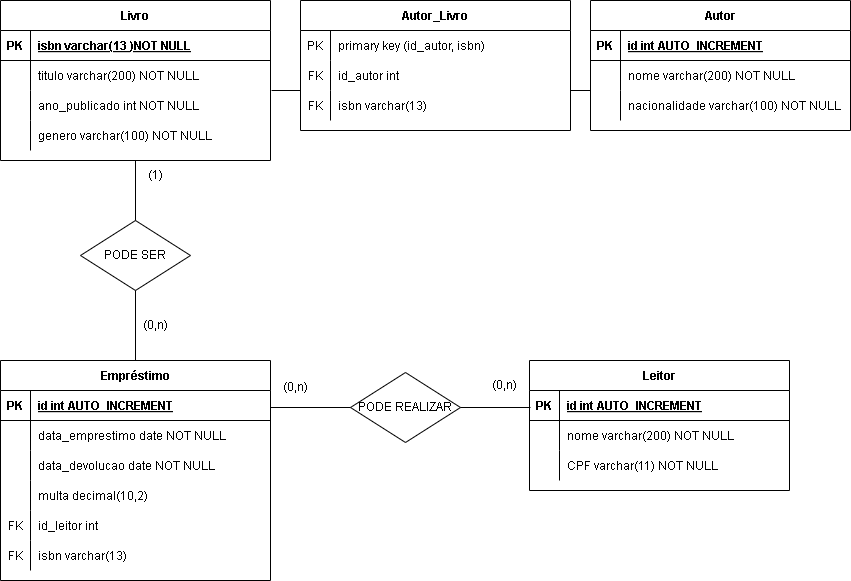

The diagram above was exported from draw.io. Its source (the exported page's mxGraphModel, read from the mxfile embedded in the PNG):
<mxGraphModel dx="839" dy="461" grid="1" gridSize="10" guides="1" tooltips="1" connect="1" arrows="1" fold="1" page="1" pageScale="1" pageWidth="850" pageHeight="1100" math="0" shadow="0" extFonts="Permanent Marker^https://fonts.googleapis.com/css?family=Permanent+Marker">
  <root>
    <mxCell id="0" />
    <mxCell id="1" parent="0" />
    <mxCell id="C-vyLk0tnHw3VtMMgP7b-12" value="" style="edgeStyle=entityRelationEdgeStyle;endArrow=ERzeroToMany;startArrow=ERone;endFill=1;startFill=0;" parent="1" target="C-vyLk0tnHw3VtMMgP7b-17" edge="1">
      <mxGeometry width="100" height="100" relative="1" as="geometry">
        <mxPoint x="700" y="165" as="sourcePoint" />
        <mxPoint x="460" y="205" as="targetPoint" />
      </mxGeometry>
    </mxCell>
    <mxCell id="u8IKogbx3jhem5d8XEE9-68" value="Leitor" style="shape=table;startSize=30;container=1;collapsible=1;childLayout=tableLayout;fixedRows=1;rowLines=0;fontStyle=1;align=center;resizeLast=1;" vertex="1" parent="1">
      <mxGeometry x="529" y="460" width="260" height="130" as="geometry" />
    </mxCell>
    <mxCell id="u8IKogbx3jhem5d8XEE9-69" value="" style="shape=partialRectangle;collapsible=0;dropTarget=0;pointerEvents=0;fillColor=none;points=[[0,0.5],[1,0.5]];portConstraint=eastwest;top=0;left=0;right=0;bottom=1;" vertex="1" parent="u8IKogbx3jhem5d8XEE9-68">
      <mxGeometry y="30" width="260" height="30" as="geometry" />
    </mxCell>
    <mxCell id="u8IKogbx3jhem5d8XEE9-70" value="PK" style="shape=partialRectangle;overflow=hidden;connectable=0;fillColor=none;top=0;left=0;bottom=0;right=0;fontStyle=1;" vertex="1" parent="u8IKogbx3jhem5d8XEE9-69">
      <mxGeometry width="30" height="30" as="geometry">
        <mxRectangle width="30" height="30" as="alternateBounds" />
      </mxGeometry>
    </mxCell>
    <mxCell id="u8IKogbx3jhem5d8XEE9-71" value="id int AUTO_INCREMENT" style="shape=partialRectangle;overflow=hidden;connectable=0;fillColor=none;top=0;left=0;bottom=0;right=0;align=left;spacingLeft=6;fontStyle=5;" vertex="1" parent="u8IKogbx3jhem5d8XEE9-69">
      <mxGeometry x="30" width="230" height="30" as="geometry">
        <mxRectangle width="230" height="30" as="alternateBounds" />
      </mxGeometry>
    </mxCell>
    <mxCell id="u8IKogbx3jhem5d8XEE9-72" value="" style="shape=partialRectangle;collapsible=0;dropTarget=0;pointerEvents=0;fillColor=none;points=[[0,0.5],[1,0.5]];portConstraint=eastwest;top=0;left=0;right=0;bottom=0;" vertex="1" parent="u8IKogbx3jhem5d8XEE9-68">
      <mxGeometry y="60" width="260" height="30" as="geometry" />
    </mxCell>
    <mxCell id="u8IKogbx3jhem5d8XEE9-73" value="" style="shape=partialRectangle;overflow=hidden;connectable=0;fillColor=none;top=0;left=0;bottom=0;right=0;" vertex="1" parent="u8IKogbx3jhem5d8XEE9-72">
      <mxGeometry width="30" height="30" as="geometry">
        <mxRectangle width="30" height="30" as="alternateBounds" />
      </mxGeometry>
    </mxCell>
    <mxCell id="u8IKogbx3jhem5d8XEE9-74" value="nome varchar(200) NOT NULL" style="shape=partialRectangle;overflow=hidden;connectable=0;fillColor=none;top=0;left=0;bottom=0;right=0;align=left;spacingLeft=6;" vertex="1" parent="u8IKogbx3jhem5d8XEE9-72">
      <mxGeometry x="30" width="230" height="30" as="geometry">
        <mxRectangle width="230" height="30" as="alternateBounds" />
      </mxGeometry>
    </mxCell>
    <mxCell id="u8IKogbx3jhem5d8XEE9-75" value="" style="shape=partialRectangle;collapsible=0;dropTarget=0;pointerEvents=0;fillColor=none;points=[[0,0.5],[1,0.5]];portConstraint=eastwest;top=0;left=0;right=0;bottom=0;" vertex="1" parent="u8IKogbx3jhem5d8XEE9-68">
      <mxGeometry y="90" width="260" height="30" as="geometry" />
    </mxCell>
    <mxCell id="u8IKogbx3jhem5d8XEE9-76" value="" style="shape=partialRectangle;overflow=hidden;connectable=0;fillColor=none;top=0;left=0;bottom=0;right=0;" vertex="1" parent="u8IKogbx3jhem5d8XEE9-75">
      <mxGeometry width="30" height="30" as="geometry">
        <mxRectangle width="30" height="30" as="alternateBounds" />
      </mxGeometry>
    </mxCell>
    <mxCell id="u8IKogbx3jhem5d8XEE9-77" value="CPF varchar(11) NOT NULL" style="shape=partialRectangle;overflow=hidden;connectable=0;fillColor=none;top=0;left=0;bottom=0;right=0;align=left;spacingLeft=6;" vertex="1" parent="u8IKogbx3jhem5d8XEE9-75">
      <mxGeometry x="30" width="230" height="30" as="geometry">
        <mxRectangle width="230" height="30" as="alternateBounds" />
      </mxGeometry>
    </mxCell>
    <mxCell id="u8IKogbx3jhem5d8XEE9-78" value="Autor" style="shape=table;startSize=30;container=1;collapsible=1;childLayout=tableLayout;fixedRows=1;rowLines=0;fontStyle=1;align=center;resizeLast=1;" vertex="1" parent="1">
      <mxGeometry x="590" y="100" width="260" height="130" as="geometry" />
    </mxCell>
    <mxCell id="u8IKogbx3jhem5d8XEE9-79" value="" style="shape=partialRectangle;collapsible=0;dropTarget=0;pointerEvents=0;fillColor=none;points=[[0,0.5],[1,0.5]];portConstraint=eastwest;top=0;left=0;right=0;bottom=1;" vertex="1" parent="u8IKogbx3jhem5d8XEE9-78">
      <mxGeometry y="30" width="260" height="30" as="geometry" />
    </mxCell>
    <mxCell id="u8IKogbx3jhem5d8XEE9-80" value="PK" style="shape=partialRectangle;overflow=hidden;connectable=0;fillColor=none;top=0;left=0;bottom=0;right=0;fontStyle=1;" vertex="1" parent="u8IKogbx3jhem5d8XEE9-79">
      <mxGeometry width="30" height="30" as="geometry">
        <mxRectangle width="30" height="30" as="alternateBounds" />
      </mxGeometry>
    </mxCell>
    <mxCell id="u8IKogbx3jhem5d8XEE9-81" value="id int AUTO_INCREMENT" style="shape=partialRectangle;overflow=hidden;connectable=0;fillColor=none;top=0;left=0;bottom=0;right=0;align=left;spacingLeft=6;fontStyle=5;" vertex="1" parent="u8IKogbx3jhem5d8XEE9-79">
      <mxGeometry x="30" width="230" height="30" as="geometry">
        <mxRectangle width="230" height="30" as="alternateBounds" />
      </mxGeometry>
    </mxCell>
    <mxCell id="u8IKogbx3jhem5d8XEE9-82" value="" style="shape=partialRectangle;collapsible=0;dropTarget=0;pointerEvents=0;fillColor=none;points=[[0,0.5],[1,0.5]];portConstraint=eastwest;top=0;left=0;right=0;bottom=0;" vertex="1" parent="u8IKogbx3jhem5d8XEE9-78">
      <mxGeometry y="60" width="260" height="30" as="geometry" />
    </mxCell>
    <mxCell id="u8IKogbx3jhem5d8XEE9-83" value="" style="shape=partialRectangle;overflow=hidden;connectable=0;fillColor=none;top=0;left=0;bottom=0;right=0;" vertex="1" parent="u8IKogbx3jhem5d8XEE9-82">
      <mxGeometry width="30" height="30" as="geometry">
        <mxRectangle width="30" height="30" as="alternateBounds" />
      </mxGeometry>
    </mxCell>
    <mxCell id="u8IKogbx3jhem5d8XEE9-84" value="nome varchar(200) NOT NULL" style="shape=partialRectangle;overflow=hidden;connectable=0;fillColor=none;top=0;left=0;bottom=0;right=0;align=left;spacingLeft=6;" vertex="1" parent="u8IKogbx3jhem5d8XEE9-82">
      <mxGeometry x="30" width="230" height="30" as="geometry">
        <mxRectangle width="230" height="30" as="alternateBounds" />
      </mxGeometry>
    </mxCell>
    <mxCell id="u8IKogbx3jhem5d8XEE9-85" value="" style="shape=partialRectangle;collapsible=0;dropTarget=0;pointerEvents=0;fillColor=none;points=[[0,0.5],[1,0.5]];portConstraint=eastwest;top=0;left=0;right=0;bottom=0;" vertex="1" parent="u8IKogbx3jhem5d8XEE9-78">
      <mxGeometry y="90" width="260" height="30" as="geometry" />
    </mxCell>
    <mxCell id="u8IKogbx3jhem5d8XEE9-86" value="" style="shape=partialRectangle;overflow=hidden;connectable=0;fillColor=none;top=0;left=0;bottom=0;right=0;" vertex="1" parent="u8IKogbx3jhem5d8XEE9-85">
      <mxGeometry width="30" height="30" as="geometry">
        <mxRectangle width="30" height="30" as="alternateBounds" />
      </mxGeometry>
    </mxCell>
    <mxCell id="u8IKogbx3jhem5d8XEE9-87" value="nacionalidade varchar(100) NOT NULL" style="shape=partialRectangle;overflow=hidden;connectable=0;fillColor=none;top=0;left=0;bottom=0;right=0;align=left;spacingLeft=6;" vertex="1" parent="u8IKogbx3jhem5d8XEE9-85">
      <mxGeometry x="30" width="230" height="30" as="geometry">
        <mxRectangle width="230" height="30" as="alternateBounds" />
      </mxGeometry>
    </mxCell>
    <mxCell id="u8IKogbx3jhem5d8XEE9-88" value="Empréstimo" style="shape=table;startSize=30;container=1;collapsible=1;childLayout=tableLayout;fixedRows=1;rowLines=0;fontStyle=1;align=center;resizeLast=1;" vertex="1" parent="1">
      <mxGeometry y="460" width="270" height="220" as="geometry" />
    </mxCell>
    <mxCell id="u8IKogbx3jhem5d8XEE9-89" value="" style="shape=partialRectangle;collapsible=0;dropTarget=0;pointerEvents=0;fillColor=none;points=[[0,0.5],[1,0.5]];portConstraint=eastwest;top=0;left=0;right=0;bottom=1;" vertex="1" parent="u8IKogbx3jhem5d8XEE9-88">
      <mxGeometry y="30" width="270" height="30" as="geometry" />
    </mxCell>
    <mxCell id="u8IKogbx3jhem5d8XEE9-90" value="PK" style="shape=partialRectangle;overflow=hidden;connectable=0;fillColor=none;top=0;left=0;bottom=0;right=0;fontStyle=1;" vertex="1" parent="u8IKogbx3jhem5d8XEE9-89">
      <mxGeometry width="30" height="30" as="geometry">
        <mxRectangle width="30" height="30" as="alternateBounds" />
      </mxGeometry>
    </mxCell>
    <mxCell id="u8IKogbx3jhem5d8XEE9-91" value="id int AUTO_INCREMENT" style="shape=partialRectangle;overflow=hidden;connectable=0;fillColor=none;top=0;left=0;bottom=0;right=0;align=left;spacingLeft=6;fontStyle=5;" vertex="1" parent="u8IKogbx3jhem5d8XEE9-89">
      <mxGeometry x="30" width="240" height="30" as="geometry">
        <mxRectangle width="240" height="30" as="alternateBounds" />
      </mxGeometry>
    </mxCell>
    <mxCell id="u8IKogbx3jhem5d8XEE9-92" value="" style="shape=partialRectangle;collapsible=0;dropTarget=0;pointerEvents=0;fillColor=none;points=[[0,0.5],[1,0.5]];portConstraint=eastwest;top=0;left=0;right=0;bottom=0;" vertex="1" parent="u8IKogbx3jhem5d8XEE9-88">
      <mxGeometry y="60" width="270" height="30" as="geometry" />
    </mxCell>
    <mxCell id="u8IKogbx3jhem5d8XEE9-93" value="" style="shape=partialRectangle;overflow=hidden;connectable=0;fillColor=none;top=0;left=0;bottom=0;right=0;" vertex="1" parent="u8IKogbx3jhem5d8XEE9-92">
      <mxGeometry width="30" height="30" as="geometry">
        <mxRectangle width="30" height="30" as="alternateBounds" />
      </mxGeometry>
    </mxCell>
    <mxCell id="u8IKogbx3jhem5d8XEE9-94" value="data_emprestimo date NOT NULL" style="shape=partialRectangle;overflow=hidden;connectable=0;fillColor=none;top=0;left=0;bottom=0;right=0;align=left;spacingLeft=6;" vertex="1" parent="u8IKogbx3jhem5d8XEE9-92">
      <mxGeometry x="30" width="240" height="30" as="geometry">
        <mxRectangle width="240" height="30" as="alternateBounds" />
      </mxGeometry>
    </mxCell>
    <mxCell id="u8IKogbx3jhem5d8XEE9-95" value="" style="shape=partialRectangle;collapsible=0;dropTarget=0;pointerEvents=0;fillColor=none;points=[[0,0.5],[1,0.5]];portConstraint=eastwest;top=0;left=0;right=0;bottom=0;" vertex="1" parent="u8IKogbx3jhem5d8XEE9-88">
      <mxGeometry y="90" width="270" height="30" as="geometry" />
    </mxCell>
    <mxCell id="u8IKogbx3jhem5d8XEE9-96" value="" style="shape=partialRectangle;overflow=hidden;connectable=0;fillColor=none;top=0;left=0;bottom=0;right=0;" vertex="1" parent="u8IKogbx3jhem5d8XEE9-95">
      <mxGeometry width="30" height="30" as="geometry">
        <mxRectangle width="30" height="30" as="alternateBounds" />
      </mxGeometry>
    </mxCell>
    <mxCell id="u8IKogbx3jhem5d8XEE9-97" value="data_devolucao date NOT NULL" style="shape=partialRectangle;overflow=hidden;connectable=0;fillColor=none;top=0;left=0;bottom=0;right=0;align=left;spacingLeft=6;" vertex="1" parent="u8IKogbx3jhem5d8XEE9-95">
      <mxGeometry x="30" width="240" height="30" as="geometry">
        <mxRectangle width="240" height="30" as="alternateBounds" />
      </mxGeometry>
    </mxCell>
    <mxCell id="u8IKogbx3jhem5d8XEE9-98" value="" style="shape=partialRectangle;collapsible=0;dropTarget=0;pointerEvents=0;fillColor=none;points=[[0,0.5],[1,0.5]];portConstraint=eastwest;top=0;left=0;right=0;bottom=0;" vertex="1" parent="u8IKogbx3jhem5d8XEE9-88">
      <mxGeometry y="120" width="270" height="30" as="geometry" />
    </mxCell>
    <mxCell id="u8IKogbx3jhem5d8XEE9-99" value="" style="shape=partialRectangle;overflow=hidden;connectable=0;fillColor=none;top=0;left=0;bottom=0;right=0;" vertex="1" parent="u8IKogbx3jhem5d8XEE9-98">
      <mxGeometry width="30" height="30" as="geometry">
        <mxRectangle width="30" height="30" as="alternateBounds" />
      </mxGeometry>
    </mxCell>
    <mxCell id="u8IKogbx3jhem5d8XEE9-100" value="multa decimal(10,2)" style="shape=partialRectangle;overflow=hidden;connectable=0;fillColor=none;top=0;left=0;bottom=0;right=0;align=left;spacingLeft=6;" vertex="1" parent="u8IKogbx3jhem5d8XEE9-98">
      <mxGeometry x="30" width="240" height="30" as="geometry">
        <mxRectangle width="240" height="30" as="alternateBounds" />
      </mxGeometry>
    </mxCell>
    <mxCell id="u8IKogbx3jhem5d8XEE9-101" value="" style="shape=partialRectangle;collapsible=0;dropTarget=0;pointerEvents=0;fillColor=none;points=[[0,0.5],[1,0.5]];portConstraint=eastwest;top=0;left=0;right=0;bottom=0;" vertex="1" parent="u8IKogbx3jhem5d8XEE9-88">
      <mxGeometry y="150" width="270" height="30" as="geometry" />
    </mxCell>
    <mxCell id="u8IKogbx3jhem5d8XEE9-102" value="FK" style="shape=partialRectangle;overflow=hidden;connectable=0;fillColor=none;top=0;left=0;bottom=0;right=0;" vertex="1" parent="u8IKogbx3jhem5d8XEE9-101">
      <mxGeometry width="30" height="30" as="geometry">
        <mxRectangle width="30" height="30" as="alternateBounds" />
      </mxGeometry>
    </mxCell>
    <mxCell id="u8IKogbx3jhem5d8XEE9-103" value="id_leitor int" style="shape=partialRectangle;overflow=hidden;connectable=0;fillColor=none;top=0;left=0;bottom=0;right=0;align=left;spacingLeft=6;" vertex="1" parent="u8IKogbx3jhem5d8XEE9-101">
      <mxGeometry x="30" width="240" height="30" as="geometry">
        <mxRectangle width="240" height="30" as="alternateBounds" />
      </mxGeometry>
    </mxCell>
    <mxCell id="u8IKogbx3jhem5d8XEE9-104" value="" style="shape=partialRectangle;collapsible=0;dropTarget=0;pointerEvents=0;fillColor=none;points=[[0,0.5],[1,0.5]];portConstraint=eastwest;top=0;left=0;right=0;bottom=0;" vertex="1" parent="u8IKogbx3jhem5d8XEE9-88">
      <mxGeometry y="180" width="270" height="30" as="geometry" />
    </mxCell>
    <mxCell id="u8IKogbx3jhem5d8XEE9-105" value="FK" style="shape=partialRectangle;overflow=hidden;connectable=0;fillColor=none;top=0;left=0;bottom=0;right=0;" vertex="1" parent="u8IKogbx3jhem5d8XEE9-104">
      <mxGeometry width="30" height="30" as="geometry">
        <mxRectangle width="30" height="30" as="alternateBounds" />
      </mxGeometry>
    </mxCell>
    <mxCell id="u8IKogbx3jhem5d8XEE9-106" value="isbn varchar(13)" style="shape=partialRectangle;overflow=hidden;connectable=0;fillColor=none;top=0;left=0;bottom=0;right=0;align=left;spacingLeft=6;" vertex="1" parent="u8IKogbx3jhem5d8XEE9-104">
      <mxGeometry x="30" width="240" height="30" as="geometry">
        <mxRectangle width="240" height="30" as="alternateBounds" />
      </mxGeometry>
    </mxCell>
    <mxCell id="u8IKogbx3jhem5d8XEE9-107" value="Livro" style="shape=table;startSize=30;container=1;collapsible=1;childLayout=tableLayout;fixedRows=1;rowLines=0;fontStyle=1;align=center;resizeLast=1;" vertex="1" parent="1">
      <mxGeometry y="100" width="270" height="160" as="geometry">
        <mxRectangle x="450" y="120" width="70" height="30" as="alternateBounds" />
      </mxGeometry>
    </mxCell>
    <mxCell id="u8IKogbx3jhem5d8XEE9-108" value="" style="shape=partialRectangle;collapsible=0;dropTarget=0;pointerEvents=0;fillColor=none;points=[[0,0.5],[1,0.5]];portConstraint=eastwest;top=0;left=0;right=0;bottom=1;" vertex="1" parent="u8IKogbx3jhem5d8XEE9-107">
      <mxGeometry y="30" width="270" height="30" as="geometry" />
    </mxCell>
    <mxCell id="u8IKogbx3jhem5d8XEE9-109" value="PK" style="shape=partialRectangle;overflow=hidden;connectable=0;fillColor=none;top=0;left=0;bottom=0;right=0;fontStyle=1;" vertex="1" parent="u8IKogbx3jhem5d8XEE9-108">
      <mxGeometry width="30" height="30" as="geometry">
        <mxRectangle width="30" height="30" as="alternateBounds" />
      </mxGeometry>
    </mxCell>
    <mxCell id="u8IKogbx3jhem5d8XEE9-110" value="isbn varchar(13 )NOT NULL" style="shape=partialRectangle;overflow=hidden;connectable=0;fillColor=none;top=0;left=0;bottom=0;right=0;align=left;spacingLeft=6;fontStyle=5;" vertex="1" parent="u8IKogbx3jhem5d8XEE9-108">
      <mxGeometry x="30" width="240" height="30" as="geometry">
        <mxRectangle width="240" height="30" as="alternateBounds" />
      </mxGeometry>
    </mxCell>
    <mxCell id="u8IKogbx3jhem5d8XEE9-111" value="" style="shape=partialRectangle;collapsible=0;dropTarget=0;pointerEvents=0;fillColor=none;points=[[0,0.5],[1,0.5]];portConstraint=eastwest;top=0;left=0;right=0;bottom=0;" vertex="1" parent="u8IKogbx3jhem5d8XEE9-107">
      <mxGeometry y="60" width="270" height="30" as="geometry" />
    </mxCell>
    <mxCell id="u8IKogbx3jhem5d8XEE9-112" value="" style="shape=partialRectangle;overflow=hidden;connectable=0;fillColor=none;top=0;left=0;bottom=0;right=0;" vertex="1" parent="u8IKogbx3jhem5d8XEE9-111">
      <mxGeometry width="30" height="30" as="geometry">
        <mxRectangle width="30" height="30" as="alternateBounds" />
      </mxGeometry>
    </mxCell>
    <mxCell id="u8IKogbx3jhem5d8XEE9-113" value="titulo varchar(200) NOT NULL" style="shape=partialRectangle;overflow=hidden;connectable=0;fillColor=none;top=0;left=0;bottom=0;right=0;align=left;spacingLeft=6;" vertex="1" parent="u8IKogbx3jhem5d8XEE9-111">
      <mxGeometry x="30" width="240" height="30" as="geometry">
        <mxRectangle width="240" height="30" as="alternateBounds" />
      </mxGeometry>
    </mxCell>
    <mxCell id="u8IKogbx3jhem5d8XEE9-114" value="" style="shape=partialRectangle;collapsible=0;dropTarget=0;pointerEvents=0;fillColor=none;points=[[0,0.5],[1,0.5]];portConstraint=eastwest;top=0;left=0;right=0;bottom=0;" vertex="1" parent="u8IKogbx3jhem5d8XEE9-107">
      <mxGeometry y="90" width="270" height="30" as="geometry" />
    </mxCell>
    <mxCell id="u8IKogbx3jhem5d8XEE9-115" value="" style="shape=partialRectangle;overflow=hidden;connectable=0;fillColor=none;top=0;left=0;bottom=0;right=0;" vertex="1" parent="u8IKogbx3jhem5d8XEE9-114">
      <mxGeometry width="30" height="30" as="geometry">
        <mxRectangle width="30" height="30" as="alternateBounds" />
      </mxGeometry>
    </mxCell>
    <mxCell id="u8IKogbx3jhem5d8XEE9-116" value="ano_publicado int NOT NULL" style="shape=partialRectangle;overflow=hidden;connectable=0;fillColor=none;top=0;left=0;bottom=0;right=0;align=left;spacingLeft=6;" vertex="1" parent="u8IKogbx3jhem5d8XEE9-114">
      <mxGeometry x="30" width="240" height="30" as="geometry">
        <mxRectangle width="240" height="30" as="alternateBounds" />
      </mxGeometry>
    </mxCell>
    <mxCell id="u8IKogbx3jhem5d8XEE9-117" value="" style="shape=partialRectangle;collapsible=0;dropTarget=0;pointerEvents=0;fillColor=none;points=[[0,0.5],[1,0.5]];portConstraint=eastwest;top=0;left=0;right=0;bottom=0;" vertex="1" parent="u8IKogbx3jhem5d8XEE9-107">
      <mxGeometry y="120" width="270" height="30" as="geometry" />
    </mxCell>
    <mxCell id="u8IKogbx3jhem5d8XEE9-118" value="" style="shape=partialRectangle;overflow=hidden;connectable=0;fillColor=none;top=0;left=0;bottom=0;right=0;" vertex="1" parent="u8IKogbx3jhem5d8XEE9-117">
      <mxGeometry width="30" height="30" as="geometry">
        <mxRectangle width="30" height="30" as="alternateBounds" />
      </mxGeometry>
    </mxCell>
    <mxCell id="u8IKogbx3jhem5d8XEE9-119" value="genero varchar(100) NOT NULL" style="shape=partialRectangle;overflow=hidden;connectable=0;fillColor=none;top=0;left=0;bottom=0;right=0;align=left;spacingLeft=6;" vertex="1" parent="u8IKogbx3jhem5d8XEE9-117">
      <mxGeometry x="30" width="240" height="30" as="geometry">
        <mxRectangle width="240" height="30" as="alternateBounds" />
      </mxGeometry>
    </mxCell>
    <mxCell id="u8IKogbx3jhem5d8XEE9-120" value="PODE REALIZAR" style="rhombus;whiteSpace=wrap;html=1;" vertex="1" parent="1">
      <mxGeometry x="350" y="472" width="110" height="70" as="geometry" />
    </mxCell>
    <mxCell id="u8IKogbx3jhem5d8XEE9-121" value="(0,n)" style="text;html=1;align=center;verticalAlign=middle;resizable=0;points=[];autosize=1;strokeColor=none;fillColor=none;" vertex="1" parent="1">
      <mxGeometry x="479" y="470" width="50" height="30" as="geometry" />
    </mxCell>
    <mxCell id="u8IKogbx3jhem5d8XEE9-122" value="(0,n)" style="text;html=1;align=center;verticalAlign=middle;resizable=0;points=[];autosize=1;strokeColor=none;fillColor=none;" vertex="1" parent="1">
      <mxGeometry x="270" y="472" width="50" height="30" as="geometry" />
    </mxCell>
    <mxCell id="u8IKogbx3jhem5d8XEE9-123" value="PODE SER" style="rhombus;whiteSpace=wrap;html=1;" vertex="1" parent="1">
      <mxGeometry x="80" y="320" width="110" height="70" as="geometry" />
    </mxCell>
    <mxCell id="u8IKogbx3jhem5d8XEE9-124" value="(1)" style="text;html=1;align=center;verticalAlign=middle;resizable=0;points=[];autosize=1;strokeColor=none;fillColor=none;" vertex="1" parent="1">
      <mxGeometry x="135" y="260" width="40" height="30" as="geometry" />
    </mxCell>
    <mxCell id="u8IKogbx3jhem5d8XEE9-125" value="(0,n)" style="text;html=1;align=center;verticalAlign=middle;resizable=0;points=[];autosize=1;strokeColor=none;fillColor=none;" vertex="1" parent="1">
      <mxGeometry x="130" y="410" width="50" height="30" as="geometry" />
    </mxCell>
    <mxCell id="u8IKogbx3jhem5d8XEE9-126" value="" style="endArrow=none;html=1;rounded=0;entryX=0.5;entryY=1;entryDx=0;entryDy=0;" edge="1" parent="1" source="u8IKogbx3jhem5d8XEE9-88" target="u8IKogbx3jhem5d8XEE9-123">
      <mxGeometry width="50" height="50" relative="1" as="geometry">
        <mxPoint x="185" y="440" as="sourcePoint" />
        <mxPoint x="225" y="390" as="targetPoint" />
      </mxGeometry>
    </mxCell>
    <mxCell id="u8IKogbx3jhem5d8XEE9-127" value="" style="endArrow=none;html=1;rounded=0;entryX=0.5;entryY=1;entryDx=0;entryDy=0;exitX=0.5;exitY=0;exitDx=0;exitDy=0;" edge="1" parent="1" source="u8IKogbx3jhem5d8XEE9-123" target="u8IKogbx3jhem5d8XEE9-107">
      <mxGeometry width="50" height="50" relative="1" as="geometry">
        <mxPoint x="180" y="330" as="sourcePoint" />
        <mxPoint x="230" y="280" as="targetPoint" />
      </mxGeometry>
    </mxCell>
    <mxCell id="u8IKogbx3jhem5d8XEE9-128" value="" style="endArrow=none;html=1;rounded=0;entryX=0;entryY=0.5;entryDx=0;entryDy=0;" edge="1" parent="1" target="u8IKogbx3jhem5d8XEE9-120">
      <mxGeometry width="50" height="50" relative="1" as="geometry">
        <mxPoint x="270" y="507" as="sourcePoint" />
        <mxPoint x="320" y="510" as="targetPoint" />
      </mxGeometry>
    </mxCell>
    <mxCell id="u8IKogbx3jhem5d8XEE9-129" value="" style="endArrow=none;html=1;rounded=0;" edge="1" parent="1" source="u8IKogbx3jhem5d8XEE9-120">
      <mxGeometry width="50" height="50" relative="1" as="geometry">
        <mxPoint x="479" y="510" as="sourcePoint" />
        <mxPoint x="530" y="507" as="targetPoint" />
      </mxGeometry>
    </mxCell>
    <mxCell id="u8IKogbx3jhem5d8XEE9-130" value="" style="endArrow=none;html=1;rounded=0;exitX=1.004;exitY=0;exitDx=0;exitDy=0;exitPerimeter=0;" edge="1" parent="1" source="u8IKogbx3jhem5d8XEE9-114">
      <mxGeometry width="50" height="50" relative="1" as="geometry">
        <mxPoint x="250" y="240" as="sourcePoint" />
        <mxPoint x="300" y="190" as="targetPoint" />
      </mxGeometry>
    </mxCell>
    <mxCell id="u8IKogbx3jhem5d8XEE9-131" value="" style="endArrow=none;html=1;rounded=0;exitX=1.004;exitY=0;exitDx=0;exitDy=0;exitPerimeter=0;" edge="1" parent="1">
      <mxGeometry width="50" height="50" relative="1" as="geometry">
        <mxPoint x="570" y="190" as="sourcePoint" />
        <mxPoint x="590" y="190" as="targetPoint" />
      </mxGeometry>
    </mxCell>
    <mxCell id="u8IKogbx3jhem5d8XEE9-132" value="Autor_Livro" style="shape=table;startSize=30;container=1;collapsible=1;childLayout=tableLayout;fixedRows=1;rowLines=0;fontStyle=1;align=center;resizeLast=1;" vertex="1" parent="1">
      <mxGeometry x="300" y="100" width="270" height="130" as="geometry" />
    </mxCell>
    <mxCell id="u8IKogbx3jhem5d8XEE9-133" value="" style="shape=partialRectangle;collapsible=0;dropTarget=0;pointerEvents=0;fillColor=none;points=[[0,0.5],[1,0.5]];portConstraint=eastwest;top=0;left=0;right=0;bottom=0;" vertex="1" parent="u8IKogbx3jhem5d8XEE9-132">
      <mxGeometry y="30" width="270" height="30" as="geometry" />
    </mxCell>
    <mxCell id="u8IKogbx3jhem5d8XEE9-134" value="PK" style="shape=partialRectangle;overflow=hidden;connectable=0;fillColor=none;top=0;left=0;bottom=0;right=0;" vertex="1" parent="u8IKogbx3jhem5d8XEE9-133">
      <mxGeometry width="30" height="30" as="geometry">
        <mxRectangle width="30" height="30" as="alternateBounds" />
      </mxGeometry>
    </mxCell>
    <mxCell id="u8IKogbx3jhem5d8XEE9-135" value="primary key (id_autor, isbn)" style="shape=partialRectangle;overflow=hidden;connectable=0;fillColor=none;top=0;left=0;bottom=0;right=0;align=left;spacingLeft=6;" vertex="1" parent="u8IKogbx3jhem5d8XEE9-133">
      <mxGeometry x="30" width="240" height="30" as="geometry">
        <mxRectangle width="240" height="30" as="alternateBounds" />
      </mxGeometry>
    </mxCell>
    <mxCell id="u8IKogbx3jhem5d8XEE9-136" value="" style="shape=partialRectangle;collapsible=0;dropTarget=0;pointerEvents=0;fillColor=none;points=[[0,0.5],[1,0.5]];portConstraint=eastwest;top=0;left=0;right=0;bottom=0;" vertex="1" parent="u8IKogbx3jhem5d8XEE9-132">
      <mxGeometry y="60" width="270" height="30" as="geometry" />
    </mxCell>
    <mxCell id="u8IKogbx3jhem5d8XEE9-137" value="FK" style="shape=partialRectangle;overflow=hidden;connectable=0;fillColor=none;top=0;left=0;bottom=0;right=0;" vertex="1" parent="u8IKogbx3jhem5d8XEE9-136">
      <mxGeometry width="30" height="30" as="geometry">
        <mxRectangle width="30" height="30" as="alternateBounds" />
      </mxGeometry>
    </mxCell>
    <mxCell id="u8IKogbx3jhem5d8XEE9-138" value="id_autor int" style="shape=partialRectangle;overflow=hidden;connectable=0;fillColor=none;top=0;left=0;bottom=0;right=0;align=left;spacingLeft=6;" vertex="1" parent="u8IKogbx3jhem5d8XEE9-136">
      <mxGeometry x="30" width="240" height="30" as="geometry">
        <mxRectangle width="240" height="30" as="alternateBounds" />
      </mxGeometry>
    </mxCell>
    <mxCell id="u8IKogbx3jhem5d8XEE9-139" value="" style="shape=partialRectangle;collapsible=0;dropTarget=0;pointerEvents=0;fillColor=none;points=[[0,0.5],[1,0.5]];portConstraint=eastwest;top=0;left=0;right=0;bottom=0;" vertex="1" parent="u8IKogbx3jhem5d8XEE9-132">
      <mxGeometry y="90" width="270" height="30" as="geometry" />
    </mxCell>
    <mxCell id="u8IKogbx3jhem5d8XEE9-140" value="FK" style="shape=partialRectangle;overflow=hidden;connectable=0;fillColor=none;top=0;left=0;bottom=0;right=0;" vertex="1" parent="u8IKogbx3jhem5d8XEE9-139">
      <mxGeometry width="30" height="30" as="geometry">
        <mxRectangle width="30" height="30" as="alternateBounds" />
      </mxGeometry>
    </mxCell>
    <mxCell id="u8IKogbx3jhem5d8XEE9-141" value="isbn varchar(13)" style="shape=partialRectangle;overflow=hidden;connectable=0;fillColor=none;top=0;left=0;bottom=0;right=0;align=left;spacingLeft=6;" vertex="1" parent="u8IKogbx3jhem5d8XEE9-139">
      <mxGeometry x="30" width="240" height="30" as="geometry">
        <mxRectangle width="240" height="30" as="alternateBounds" />
      </mxGeometry>
    </mxCell>
  </root>
</mxGraphModel>